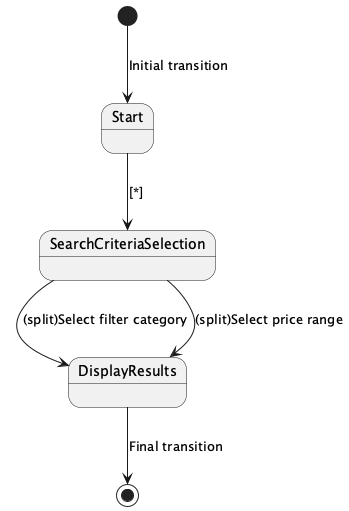

The diagram above was rendered by PlantUML. Its source (embedded in the PNG):
@startuml
state Start {
}
state SearchCriteriaSelection {
}
state DisplayResults {
}

[*] --> Start : Initial transition

Start --> SearchCriteriaSelection : [*]

SearchCriteriaSelection --> DisplayResults : (split)Select filter category
SearchCriteriaSelection --> DisplayResults : (split)Select price range

DisplayResults --> [*] : Final transition
@enduml